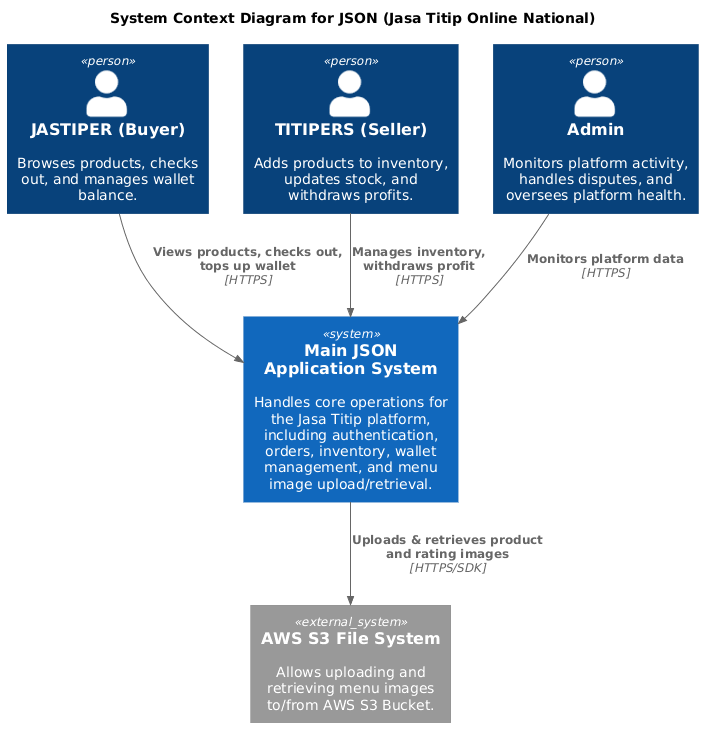

The diagram above was rendered by PlantUML. Its source (embedded in the PNG):
@startuml
!include https://raw.githubusercontent.com/plantuml-stdlib/C4-PlantUML/master/C4_Context.puml

title System Context Diagram for JSON (Jasa Titip Online National)

Person(jastiper, "JASTIPER (Buyer)", "Browses products, checks out, and manages wallet balance.")
Person(titipers, "TITIPERS (Seller)", "Adds products to inventory, updates stock, and withdraws profits.")
Person(admin, "Admin", "Monitors platform activity, handles disputes, and oversees platform health.")

System(json_app, "Main JSON Application System", "Handles core operations for the Jasa Titip platform, including authentication, orders, inventory, wallet management, and menu image upload/retrieval.")

System_Ext(s3, "AWS S3 File System", "Allows uploading and retrieving menu images to/from AWS S3 Bucket.")

Rel(jastiper, json_app, "Views products, checks out, tops up wallet", "HTTPS")
Rel(titipers, json_app, "Manages inventory, withdraws profit", "HTTPS")
Rel(admin, json_app, "Monitors platform data", "HTTPS")
Rel(json_app, s3, "Uploads & retrieves product and rating images", "HTTPS/SDK")
@enduml